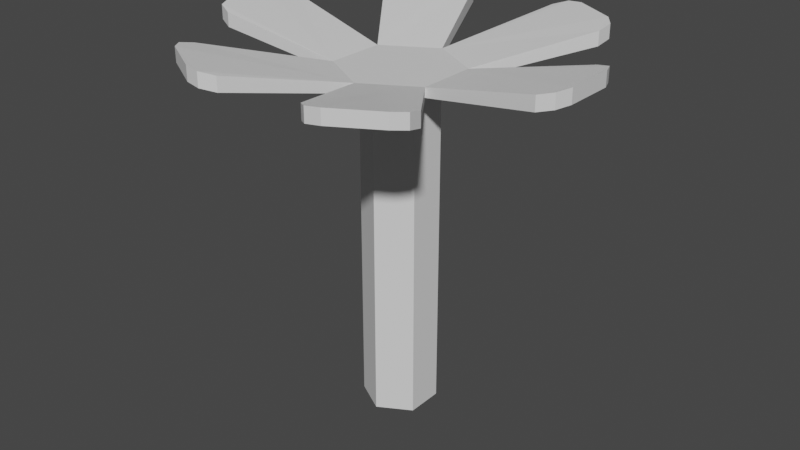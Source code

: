 # Source: Flower.blend  (saved by Blender 3.3.6; exported with 4.5.12 LTS)
import bpy
from mathutils import Matrix  # noqa: F401  (used for matrix-valued properties, if any)

bpy.ops.wm.read_factory_settings(use_empty=True)
scene = bpy.context.scene
scene.name = 'Scene'

# ---- collections
col_collection = bpy.data.collections.new('Collection'); scene.collection.children.link(col_collection)

# ---- materials (node trees are filled in below, after node groups)
mat_petals = bpy.data.materials.new('Petals')
mat_petals.use_transparent_shadow = False
mat_centre = bpy.data.materials.new('Centre')
mat_centre.use_transparent_shadow = False
mat_stalk = bpy.data.materials.new('Stalk')
mat_stalk.use_transparent_shadow = False

# ---- material node trees
mat_petals.use_nodes = True; mat_petals.node_tree.nodes.clear()
_N = mat_petals.node_tree.nodes; _L = mat_petals.node_tree.links
n0 = _N.new('ShaderNodeBsdfPrincipled'); n0.name = 'Principled BSDF'; n0.location = (10, 300)
n0.distribution = 'GGX'
n0.subsurface_method = 'RANDOM_WALK_SKIN'
n0.inputs[3].default_value = 1.45
n0.inputs[27].default_value = (0.0, 0.0, 0.0, 1.0)
n0.inputs[28].default_value = 1.0
n1 = _N.new('ShaderNodeOutputMaterial'); n1.name = 'Material Output'; n1.location = (300, 300)
_L.new(n0.outputs[0], n1.inputs[0])
n1.is_active_output = True
mat_centre.use_nodes = True; mat_centre.node_tree.nodes.clear()
_N = mat_centre.node_tree.nodes; _L = mat_centre.node_tree.links
n0 = _N.new('ShaderNodeBsdfPrincipled'); n0.name = 'Principled BSDF'; n0.location = (10, 300)
n0.distribution = 'GGX'
n0.subsurface_method = 'RANDOM_WALK_SKIN'
n0.inputs[3].default_value = 1.45
n0.inputs[27].default_value = (0.0, 0.0, 0.0, 1.0)
n0.inputs[28].default_value = 1.0
n1 = _N.new('ShaderNodeOutputMaterial'); n1.name = 'Material Output'; n1.location = (300, 300)
_L.new(n0.outputs[0], n1.inputs[0])
n1.is_active_output = True
mat_stalk.use_nodes = True; mat_stalk.node_tree.nodes.clear()
_N = mat_stalk.node_tree.nodes; _L = mat_stalk.node_tree.links
n0 = _N.new('ShaderNodeBsdfPrincipled'); n0.name = 'Principled BSDF'; n0.location = (10, 300)
n0.distribution = 'GGX'
n0.subsurface_method = 'RANDOM_WALK_SKIN'
n0.inputs[3].default_value = 1.45
n0.inputs[27].default_value = (0.0, 0.0, 0.0, 1.0)
n0.inputs[28].default_value = 1.0
n1 = _N.new('ShaderNodeOutputMaterial'); n1.name = 'Material Output'; n1.location = (300, 300)
_L.new(n0.outputs[0], n1.inputs[0])
n1.is_active_output = True

# ---- world
world_world = bpy.data.worlds.new('World'); scene.world = world_world
world_world.use_nodes = True; world_world.node_tree.nodes.clear()
_N = world_world.node_tree.nodes; _L = world_world.node_tree.links
n0 = _N.new('ShaderNodeOutputWorld'); n0.name = 'World Output'; n0.location = (300, 300)
n1 = _N.new('ShaderNodeBackground'); n1.name = 'Background'; n1.location = (10, 300)
n1.inputs[0].default_value = (0.05088, 0.05088, 0.05088, 1.0)
_L.new(n1.outputs[0], n0.inputs[0])
n0.is_active_output = True
world_world.color = (0.05088, 0.05088, 0.05088)
world_world.use_sun_shadow = False
world_world.sun_shadow_jitter_overblur = 0.0

# ---- meshes
me_cylinder = bpy.data.meshes.new('Cylinder')
me_cylinder.from_pydata([(0.0, 0.6704, -0.6704), (0.0, 0.6704, 0.6704), (0.5806, 0.3352, -0.6704), (0.5806, 0.3352, 0.6704), (0.5806, -0.3352, -0.6704), (0.5806, -0.3352, 0.6704), (0.0, -0.6704, -0.6704), (0.0, -0.6704, 0.6704), (-0.5806, -0.3352, -0.6704), (-0.5806, -0.3352, 0.6704), (-0.5806, 0.3352, -0.6704), (-0.5806, 0.3352, 0.6704), (0.5147, 1.892, 2.289), (0.8161, 1.972, 2.993), (0.6487, 1.994, 2.787), (0.8161, 1.972, 4.993), (0.5147, 1.892, 4.289), (0.6487, 1.994, 4.787), (1.381, 1.392, 4.289), (1.3, 1.693, 4.993), (1.403, 1.559, 4.787), (1.3, 1.693, 2.993), (1.381, 1.392, 2.289), (1.403, 1.559, 2.787), (1.895, 0.5, 2.289), (2.116, 0.2794, 2.993), (2.051, 0.4354, 2.787), (2.116, 0.2794, 4.993), (1.895, 0.5, 4.289), (2.051, 0.4354, 4.787), (1.895, -0.5, 4.289), (2.116, -0.2794, 4.993), (2.051, -0.4354, 4.787), (2.116, -0.2794, 2.993), (1.895, -0.5, 2.289), (2.051, -0.4354, 2.787), (1.381, -1.392, 2.289), (1.3, -1.693, 2.993), (1.403, -1.559, 2.787), (1.3, -1.693, 4.993), (1.381, -1.392, 4.289), (1.403, -1.559, 4.787), (0.5147, -1.892, 4.289), (0.8161, -1.972, 4.993), (0.6487, -1.994, 4.787), (0.8161, -1.972, 2.993), (0.5147, -1.892, 2.289), (0.6487, -1.994, 2.787), (-0.5147, -1.892, 2.289), (-0.8161, -1.972, 2.993), (-0.6487, -1.994, 2.787), (-0.8161, -1.972, 4.993), (-0.5147, -1.892, 4.289), (-0.6487, -1.994, 4.787), (-1.381, -1.392, 4.289), (-1.3, -1.693, 4.993), (-1.403, -1.559, 4.787), (-1.3, -1.693, 2.993), (-1.381, -1.392, 2.289), (-1.403, -1.559, 2.787), (-1.895, -0.5, 2.289), (-2.116, -0.2794, 2.993), (-2.051, -0.4354, 2.787), (-2.116, -0.2794, 4.993), (-1.895, -0.5, 4.289), (-2.051, -0.4354, 4.787), (-1.895, 0.5, 4.289), (-2.116, 0.2794, 4.993), (-2.051, 0.4354, 4.787), (-2.116, 0.2794, 2.993), (-1.895, 0.5, 2.289), (-2.051, 0.4354, 2.787), (-1.381, 1.392, 2.289), (-1.3, 1.693, 2.993), (-1.403, 1.559, 2.787), (-1.3, 1.693, 4.993), (-1.381, 1.392, 4.289), (-1.403, 1.559, 4.787), (-0.5147, 1.892, 4.289), (-0.8161, 1.972, 4.993), (-0.6487, 1.994, 4.787), (-0.8161, 1.972, 2.993), (-0.5147, 1.892, 2.289), (-0.6487, 1.994, 2.787)], [], [(3, 1, 11, 9, 7, 5), (0, 2, 4, 6, 8, 10), (0, 12, 14, 13, 21, 23, 22, 2), (13, 15, 19, 21), (2, 22, 18, 3), (3, 28, 24, 2), (3, 18, 20, 19, 15, 17, 16, 1), (2, 24, 26, 25, 33, 35, 34, 4), (25, 27, 31, 33), (4, 34, 30, 5), (5, 40, 36, 4), (5, 30, 32, 31, 27, 29, 28, 3), (4, 36, 38, 37, 45, 47, 46, 6), (37, 39, 43, 45), (6, 46, 42, 7), (7, 52, 48, 6), (7, 42, 44, 43, 39, 41, 40, 5), (6, 48, 50, 49, 57, 59, 58, 8), (49, 51, 55, 57), (8, 58, 54, 9), (9, 64, 60, 8), (9, 54, 56, 55, 51, 53, 52, 7), (8, 60, 62, 61, 69, 71, 70, 10), (61, 63, 67, 69), (10, 70, 66, 11), (11, 76, 72, 10), (11, 66, 68, 67, 63, 65, 64, 9), (10, 72, 74, 73, 81, 83, 82, 0), (73, 75, 79, 81), (0, 82, 78, 1), (1, 78, 80, 79, 75, 77, 76, 11), (15, 13, 14, 17), (17, 14, 12, 16), (21, 19, 20, 23), (23, 20, 18, 22), (27, 25, 26, 29), (29, 26, 24, 28), (33, 31, 32, 35), (35, 32, 30, 34), (39, 37, 38, 41), (41, 38, 36, 40), (45, 43, 44, 47), (47, 44, 42, 46), (51, 49, 50, 53), (53, 50, 48, 52), (57, 55, 56, 59), (59, 56, 54, 58), (63, 61, 62, 65), (65, 62, 60, 64), (69, 67, 68, 71), (71, 68, 66, 70), (75, 73, 74, 77), (77, 74, 72, 76), (81, 79, 80, 83), (83, 80, 78, 82), (1, 16, 12, 0)])
me_cylinder.polygons.foreach_set('material_index', [1, 0, 0, 0, 0, 0, 0, 0, 0, 0, 0, 0, 0, 0, 0, 0, 0, 0, 0, 0, 0, 0, 0, 0, 0, 0, 0, 0, 0, 0, 0, 0, 0, 0, 0, 0, 0, 0, 0, 0, 0, 0, 0, 0, 0, 0, 0, 0, 0, 0, 0, 0, 0, 0, 0, 0])
_uv = me_cylinder.uv_layers.new(name='UVMap')
_uv.uv.foreach_set('vector', [0.4578, 0.37, 0.25, 0.49, 0.04215, 0.37, 0.04215, 0.13, 0.25, 0.01, 0.4578, 0.13, 0.75, 0.49, 0.9578, 0.37, 0.9578, 0.13, 0.75, 0.01, 0.5422, 0.13, 0.5422, 0.37, 1.0, 0.5, 1.0, 0.5, 0.9964, 0.5, 0.9632, 0.5, 0.8701, 0.5, 0.8369, 0.5, 0.8333, 0.5, 0.8333, 0.5, 0.9632, 0.5, 0.9632, 1.0, 0.8701, 1.0, 0.8701, 0.5, 0.8333, 0.5, 0.8333, 0.5, 0.8333, 1.0, 0.8333, 1.0, 0.8333, 1.0, 0.8333, 1.0, 0.8333, 0.5, 0.8333, 0.5, 0.8333, 1.0, 0.8333, 1.0, 0.8369, 0.9656, 0.8701, 1.0, 0.9632, 1.0, 0.9964, 0.9656, 1.0, 1.0, 1.0, 1.0, 0.8333, 0.5, 0.8333, 0.5, 0.8297, 0.5, 0.7966, 0.5, 0.7034, 0.5, 0.6703, 0.5, 0.6667, 0.5, 0.6667, 0.5, 0.7966, 0.5, 0.7966, 1.0, 0.7034, 1.0, 0.7034, 0.5, 0.6667, 0.5, 0.6667, 0.5, 0.6667, 1.0, 0.6667, 1.0, 0.6667, 1.0, 0.6667, 1.0, 0.6667, 0.5, 0.6667, 0.5, 0.6667, 1.0, 0.6667, 1.0, 0.6703, 0.9656, 0.7034, 1.0, 0.7966, 1.0, 0.8297, 0.9656, 0.8333, 1.0, 0.8333, 1.0, 0.6667, 0.5, 0.6667, 0.5, 0.6631, 0.5, 0.6299, 0.5, 0.5368, 0.5, 0.5036, 0.5, 0.5, 0.5, 0.5, 0.5, 0.6299, 0.5, 0.6299, 1.0, 0.5368, 1.0, 0.5368, 0.5, 0.5, 0.5, 0.5, 0.5, 0.5, 1.0, 0.5, 1.0, 0.5, 1.0, 0.5, 1.0, 0.5, 0.5, 0.5, 0.5, 0.5, 1.0, 0.5, 1.0, 0.5036, 0.9656, 0.5368, 1.0, 0.6299, 1.0, 0.6631, 0.9656, 0.6667, 1.0, 0.6667, 1.0, 0.5, 0.5, 0.5, 0.5, 0.4964, 0.5, 0.4632, 0.5, 0.3701, 0.5, 0.3369, 0.5, 0.3333, 0.5, 0.3333, 0.5, 0.4632, 0.5, 0.4632, 1.0, 0.3701, 1.0, 0.3701, 0.5, 0.3333, 0.5, 0.3333, 0.5, 0.3333, 1.0, 0.3333, 1.0, 0.3333, 1.0, 0.3333, 1.0, 0.3333, 0.5, 0.3333, 0.5, 0.3333, 1.0, 0.3333, 1.0, 0.3369, 0.9656, 0.3701, 1.0, 0.4632, 1.0, 0.4964, 0.9656, 0.5, 1.0, 0.5, 1.0, 0.3333, 0.5, 0.3333, 0.5, 0.3297, 0.5, 0.2966, 0.5, 0.2034, 0.5, 0.1703, 0.5, 0.1667, 0.5, 0.1667, 0.5, 0.2966, 0.5, 0.2966, 1.0, 0.2034, 1.0, 0.2034, 0.5, 0.1667, 0.5, 0.1667, 0.5, 0.1667, 1.0, 0.1667, 1.0, 0.1667, 1.0, 0.1667, 1.0, 0.1667, 0.5, 0.1667, 0.5, 0.1667, 1.0, 0.1667, 1.0, 0.1703, 0.9656, 0.2034, 1.0, 0.2966, 1.0, 0.3297, 0.9656, 0.3333, 1.0, 0.3333, 1.0, 0.1667, 0.5, 0.1667, 0.5, 0.1631, 0.5, 0.1299, 0.5, 0.03677, 0.5, 0.00359, 0.5, -8.941e-08, 0.5, -8.941e-08, 0.5, 0.1299, 0.5, 0.1299, 1.0, 0.03677, 1.0, 0.03677, 0.5, -8.941e-08, 0.5, -8.941e-08, 0.5, -8.941e-08, 1.0, -8.941e-08, 1.0, -8.941e-08, 1.0, -8.941e-08, 1.0, 0.00359, 0.9656, 0.03677, 1.0, 0.1299, 1.0, 0.1631, 0.9656, 0.1667, 1.0, 0.1667, 1.0, 0.9632, 1.0, 0.9632, 0.5, 0.9964, 0.5, 0.9964, 0.9656, 0.9964, 0.9656, 0.9964, 0.5, 1.0, 0.5, 1.0, 1.0, 0.8701, 0.5, 0.8701, 1.0, 0.8369, 0.9656, 0.8369, 0.5, 0.8369, 0.5, 0.8369, 0.9656, 0.8333, 1.0, 0.8333, 0.5, 0.7966, 1.0, 0.7966, 0.5, 0.8297, 0.5, 0.8297, 0.9656, 0.8297, 0.9656, 0.8297, 0.5, 0.8333, 0.5, 0.8333, 1.0, 0.7034, 0.5, 0.7034, 1.0, 0.6703, 0.9656, 0.6703, 0.5, 0.6703, 0.5, 0.6703, 0.9656, 0.6667, 1.0, 0.6667, 0.5, 0.6299, 1.0, 0.6299, 0.5, 0.6631, 0.5, 0.6631, 0.9656, 0.6631, 0.9656, 0.6631, 0.5, 0.6667, 0.5, 0.6667, 1.0, 0.5368, 0.5, 0.5368, 1.0, 0.5036, 0.9656, 0.5036, 0.5, 0.5036, 0.5, 0.5036, 0.9656, 0.5, 1.0, 0.5, 0.5, 0.4632, 1.0, 0.4632, 0.5, 0.4964, 0.5, 0.4964, 0.9656, 0.4964, 0.9656, 0.4964, 0.5, 0.5, 0.5, 0.5, 1.0, 0.3701, 0.5, 0.3701, 1.0, 0.3369, 0.9656, 0.3369, 0.5, 0.3369, 0.5, 0.3369, 0.9656, 0.3333, 1.0, 0.3333, 0.5, 0.2966, 1.0, 0.2966, 0.5, 0.3297, 0.5, 0.3297, 0.9656, 0.3297, 0.9656, 0.3297, 0.5, 0.3333, 0.5, 0.3333, 1.0, 0.2034, 0.5, 0.2034, 1.0, 0.1703, 0.9656, 0.1703, 0.5, 0.1703, 0.5, 0.1703, 0.9656, 0.1667, 1.0, 0.1667, 0.5, 0.1299, 1.0, 0.1299, 0.5, 0.1631, 0.5, 0.1631, 0.9656, 0.1631, 0.9656, 0.1631, 0.5, 0.1667, 0.5, 0.1667, 1.0, 0.03677, 0.5, 0.03677, 1.0, 0.00359, 0.9656, 0.00359, 0.5, 0.00359, 0.5, 0.00359, 0.9656, -8.941e-08, 1.0, -8.941e-08, 0.5, 1.0, 1.0, 1.0, 1.0, 1.0, 0.5, 1.0, 0.5])
me_cylinder.materials.append(mat_petals)
me_cylinder.materials.append(mat_centre)
me_cylinder.update()
me_cylinder_001 = bpy.data.meshes.new('Cylinder.001')
me_cylinder_001.from_pydata([(0.0, 1.0, -24.08), (0.0, 1.0, 1.0), (0.866, 0.5, -24.08), (0.866, 0.5, 1.0), (0.866, -0.5, -24.08), (0.866, -0.5, 1.0), (0.0, -1.0, -24.08), (0.0, -1.0, 1.0), (-0.866, -0.5, -24.08), (-0.866, -0.5, 1.0), (-0.866, 0.5, -24.08), (-0.866, 0.5, 1.0)], [], [(0, 1, 3, 2), (2, 3, 5, 4), (4, 5, 7, 6), (6, 7, 9, 8), (3, 1, 11, 9, 7, 5), (8, 9, 11, 10), (10, 11, 1, 0), (0, 2, 4, 6, 8, 10)])
_uv = me_cylinder_001.uv_layers.new(name='UVMap')
_uv.uv.foreach_set('vector', [1.0, 0.5, 1.0, 1.0, 0.8333, 1.0, 0.8333, 0.5, 0.8333, 0.5, 0.8333, 1.0, 0.6667, 1.0, 0.6667, 0.5, 0.6667, 0.5, 0.6667, 1.0, 0.5, 1.0, 0.5, 0.5, 0.5, 0.5, 0.5, 1.0, 0.3333, 1.0, 0.3333, 0.5, 0.4578, 0.37, 0.25, 0.49, 0.04215, 0.37, 0.04215, 0.13, 0.25, 0.01, 0.4578, 0.13, 0.3333, 0.5, 0.3333, 1.0, 0.1667, 1.0, 0.1667, 0.5, 0.1667, 0.5, 0.1667, 1.0, -8.941e-08, 1.0, -8.941e-08, 0.5, 0.75, 0.49, 0.9578, 0.37, 0.9578, 0.13, 0.75, 0.01, 0.5422, 0.13, 0.5422, 0.37])
me_cylinder_001.materials.append(mat_stalk)
me_cylinder_001.update()

# ---- objects
ob_cylinder = bpy.data.objects.new('Cylinder', me_cylinder)
ob_cylinder_001 = bpy.data.objects.new('Cylinder.001', me_cylinder_001)

# ---- transforms, parenting, visibility, modifiers, constraints
ob_cylinder.location = (0.0, 0.0, 0.0)
ob_cylinder.scale = (1.0, 1.0, 0.07916)
ob_cylinder_001.location = (0.0, 0.0, -0.1064)
ob_cylinder_001.scale = (0.412, 0.412, 0.1535)

# ---- collection membership
col_collection.objects.link(ob_cylinder)
col_collection.objects.link(ob_cylinder_001)

# ---- scene / render settings (as saved in the file)
scene.frame_start = 1; scene.frame_end = 250; scene.frame_set(1)
scene.render.engine = 'BLENDER_EEVEE_NEXT'
scene.cycles.sampling_pattern = 'TABULATED_SOBOL'
scene.cycles.use_light_tree = False
scene.view_settings.view_transform = 'Filmic'
bpy.context.view_layer.update()

# ---- added for rendering (the .blend has no active camera and no usable light): camera, sun
cam_auto = bpy.data.cameras.new('AutoCamera')
cam_auto.lens = 50.0
cam_auto.sensor_width = 36.0
cam_auto.clip_end = 1000.0
ob_auto_camera = bpy.data.objects.new('AutoCamera', cam_auto)
scene.collection.objects.link(ob_auto_camera)
ob_auto_camera.location = (6.63509, -7.96211, 3.60526)
ob_auto_camera.rotation_euler = (1.09748, -7.21219e-08, 0.694738)
scene.camera = ob_auto_camera
light_auto_sun = bpy.data.lights.new('AutoSun', 'SUN')
light_auto_sun.energy = 3.0
light_auto_sun.angle = 0.0523599
ob_auto_sun = bpy.data.objects.new('AutoSun', light_auto_sun)
scene.collection.objects.link(ob_auto_sun)
ob_auto_sun.rotation_euler = (0.872665, 0.174533, 0.523599)
bpy.context.view_layer.update()
